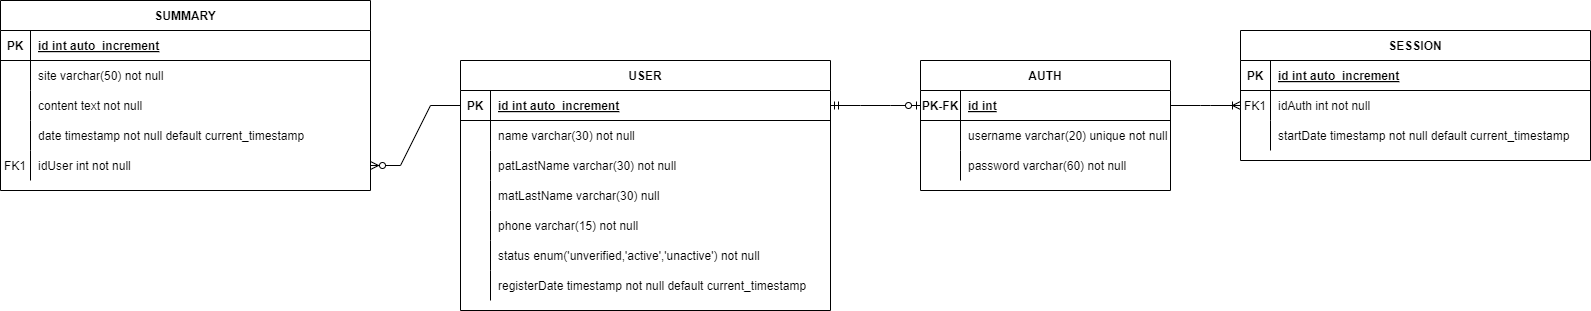

The diagram above was exported from draw.io. Its source (the exported page's mxGraphModel, read from the mxfile embedded in the PNG):
<mxGraphModel dx="2099" dy="547" grid="1" gridSize="10" guides="1" tooltips="1" connect="1" arrows="1" fold="1" page="1" pageScale="1" pageWidth="850" pageHeight="1100" math="0" shadow="0" extFonts="Permanent Marker^https://fonts.googleapis.com/css?family=Permanent+Marker">
  <root>
    <mxCell id="0" />
    <mxCell id="1" parent="0" />
    <mxCell id="Tqodv7GDnYY_OcaATivT-45" value="AUTH" style="shape=table;startSize=30;container=1;collapsible=1;childLayout=tableLayout;fixedRows=1;rowLines=0;fontStyle=1;align=center;resizeLast=1;" parent="1" vertex="1">
      <mxGeometry x="840" y="410" width="250" height="130" as="geometry" />
    </mxCell>
    <mxCell id="Tqodv7GDnYY_OcaATivT-46" value="" style="shape=partialRectangle;collapsible=0;dropTarget=0;pointerEvents=0;fillColor=none;points=[[0,0.5],[1,0.5]];portConstraint=eastwest;top=0;left=0;right=0;bottom=1;" parent="Tqodv7GDnYY_OcaATivT-45" vertex="1">
      <mxGeometry y="30" width="250" height="30" as="geometry" />
    </mxCell>
    <mxCell id="Tqodv7GDnYY_OcaATivT-47" value="PK-FK" style="shape=partialRectangle;overflow=hidden;connectable=0;fillColor=none;top=0;left=0;bottom=0;right=0;fontStyle=1;" parent="Tqodv7GDnYY_OcaATivT-46" vertex="1">
      <mxGeometry width="40" height="30" as="geometry">
        <mxRectangle width="40" height="30" as="alternateBounds" />
      </mxGeometry>
    </mxCell>
    <mxCell id="Tqodv7GDnYY_OcaATivT-48" value="id int" style="shape=partialRectangle;overflow=hidden;connectable=0;fillColor=none;top=0;left=0;bottom=0;right=0;align=left;spacingLeft=6;fontStyle=5;" parent="Tqodv7GDnYY_OcaATivT-46" vertex="1">
      <mxGeometry x="40" width="210" height="30" as="geometry">
        <mxRectangle width="210" height="30" as="alternateBounds" />
      </mxGeometry>
    </mxCell>
    <mxCell id="Tqodv7GDnYY_OcaATivT-49" value="" style="shape=partialRectangle;collapsible=0;dropTarget=0;pointerEvents=0;fillColor=none;points=[[0,0.5],[1,0.5]];portConstraint=eastwest;top=0;left=0;right=0;bottom=0;" parent="Tqodv7GDnYY_OcaATivT-45" vertex="1">
      <mxGeometry y="60" width="250" height="30" as="geometry" />
    </mxCell>
    <mxCell id="Tqodv7GDnYY_OcaATivT-50" value="" style="shape=partialRectangle;overflow=hidden;connectable=0;fillColor=none;top=0;left=0;bottom=0;right=0;" parent="Tqodv7GDnYY_OcaATivT-49" vertex="1">
      <mxGeometry width="40" height="30" as="geometry">
        <mxRectangle width="40" height="30" as="alternateBounds" />
      </mxGeometry>
    </mxCell>
    <mxCell id="Tqodv7GDnYY_OcaATivT-51" value="username varchar(20) unique not null" style="shape=partialRectangle;overflow=hidden;connectable=0;fillColor=none;top=0;left=0;bottom=0;right=0;align=left;spacingLeft=6;" parent="Tqodv7GDnYY_OcaATivT-49" vertex="1">
      <mxGeometry x="40" width="210" height="30" as="geometry">
        <mxRectangle width="210" height="30" as="alternateBounds" />
      </mxGeometry>
    </mxCell>
    <mxCell id="Tqodv7GDnYY_OcaATivT-52" value="" style="shape=partialRectangle;collapsible=0;dropTarget=0;pointerEvents=0;fillColor=none;points=[[0,0.5],[1,0.5]];portConstraint=eastwest;top=0;left=0;right=0;bottom=0;" parent="Tqodv7GDnYY_OcaATivT-45" vertex="1">
      <mxGeometry y="90" width="250" height="30" as="geometry" />
    </mxCell>
    <mxCell id="Tqodv7GDnYY_OcaATivT-53" value="" style="shape=partialRectangle;overflow=hidden;connectable=0;fillColor=none;top=0;left=0;bottom=0;right=0;" parent="Tqodv7GDnYY_OcaATivT-52" vertex="1">
      <mxGeometry width="40" height="30" as="geometry">
        <mxRectangle width="40" height="30" as="alternateBounds" />
      </mxGeometry>
    </mxCell>
    <mxCell id="Tqodv7GDnYY_OcaATivT-54" value="password varchar(60) not null" style="shape=partialRectangle;overflow=hidden;connectable=0;fillColor=none;top=0;left=0;bottom=0;right=0;align=left;spacingLeft=6;" parent="Tqodv7GDnYY_OcaATivT-52" vertex="1">
      <mxGeometry x="40" width="210" height="30" as="geometry">
        <mxRectangle width="210" height="30" as="alternateBounds" />
      </mxGeometry>
    </mxCell>
    <mxCell id="Tqodv7GDnYY_OcaATivT-55" value="SESSION" style="shape=table;startSize=30;container=1;collapsible=1;childLayout=tableLayout;fixedRows=1;rowLines=0;fontStyle=1;align=center;resizeLast=1;" parent="1" vertex="1">
      <mxGeometry x="1160" y="380" width="350" height="130" as="geometry" />
    </mxCell>
    <mxCell id="Tqodv7GDnYY_OcaATivT-56" value="" style="shape=partialRectangle;collapsible=0;dropTarget=0;pointerEvents=0;fillColor=none;points=[[0,0.5],[1,0.5]];portConstraint=eastwest;top=0;left=0;right=0;bottom=1;" parent="Tqodv7GDnYY_OcaATivT-55" vertex="1">
      <mxGeometry y="30" width="350" height="30" as="geometry" />
    </mxCell>
    <mxCell id="Tqodv7GDnYY_OcaATivT-57" value="PK" style="shape=partialRectangle;overflow=hidden;connectable=0;fillColor=none;top=0;left=0;bottom=0;right=0;fontStyle=1;" parent="Tqodv7GDnYY_OcaATivT-56" vertex="1">
      <mxGeometry width="30" height="30" as="geometry">
        <mxRectangle width="30" height="30" as="alternateBounds" />
      </mxGeometry>
    </mxCell>
    <mxCell id="Tqodv7GDnYY_OcaATivT-58" value="id int auto_increment" style="shape=partialRectangle;overflow=hidden;connectable=0;fillColor=none;top=0;left=0;bottom=0;right=0;align=left;spacingLeft=6;fontStyle=5;" parent="Tqodv7GDnYY_OcaATivT-56" vertex="1">
      <mxGeometry x="30" width="320" height="30" as="geometry">
        <mxRectangle width="320" height="30" as="alternateBounds" />
      </mxGeometry>
    </mxCell>
    <mxCell id="Tqodv7GDnYY_OcaATivT-59" value="" style="shape=partialRectangle;collapsible=0;dropTarget=0;pointerEvents=0;fillColor=none;points=[[0,0.5],[1,0.5]];portConstraint=eastwest;top=0;left=0;right=0;bottom=0;" parent="Tqodv7GDnYY_OcaATivT-55" vertex="1">
      <mxGeometry y="60" width="350" height="30" as="geometry" />
    </mxCell>
    <mxCell id="Tqodv7GDnYY_OcaATivT-60" value="FK1" style="shape=partialRectangle;overflow=hidden;connectable=0;fillColor=none;top=0;left=0;bottom=0;right=0;" parent="Tqodv7GDnYY_OcaATivT-59" vertex="1">
      <mxGeometry width="30" height="30" as="geometry">
        <mxRectangle width="30" height="30" as="alternateBounds" />
      </mxGeometry>
    </mxCell>
    <mxCell id="Tqodv7GDnYY_OcaATivT-61" value="idAuth int not null" style="shape=partialRectangle;overflow=hidden;connectable=0;fillColor=none;top=0;left=0;bottom=0;right=0;align=left;spacingLeft=6;" parent="Tqodv7GDnYY_OcaATivT-59" vertex="1">
      <mxGeometry x="30" width="320" height="30" as="geometry">
        <mxRectangle width="320" height="30" as="alternateBounds" />
      </mxGeometry>
    </mxCell>
    <mxCell id="Tqodv7GDnYY_OcaATivT-62" value="" style="shape=partialRectangle;collapsible=0;dropTarget=0;pointerEvents=0;fillColor=none;points=[[0,0.5],[1,0.5]];portConstraint=eastwest;top=0;left=0;right=0;bottom=0;" parent="Tqodv7GDnYY_OcaATivT-55" vertex="1">
      <mxGeometry y="90" width="350" height="30" as="geometry" />
    </mxCell>
    <mxCell id="Tqodv7GDnYY_OcaATivT-63" value="" style="shape=partialRectangle;overflow=hidden;connectable=0;fillColor=none;top=0;left=0;bottom=0;right=0;" parent="Tqodv7GDnYY_OcaATivT-62" vertex="1">
      <mxGeometry width="30" height="30" as="geometry">
        <mxRectangle width="30" height="30" as="alternateBounds" />
      </mxGeometry>
    </mxCell>
    <mxCell id="Tqodv7GDnYY_OcaATivT-64" value="startDate timestamp not null default current_timestamp" style="shape=partialRectangle;overflow=hidden;connectable=0;fillColor=none;top=0;left=0;bottom=0;right=0;align=left;spacingLeft=6;" parent="Tqodv7GDnYY_OcaATivT-62" vertex="1">
      <mxGeometry x="30" width="320" height="30" as="geometry">
        <mxRectangle width="320" height="30" as="alternateBounds" />
      </mxGeometry>
    </mxCell>
    <mxCell id="Tqodv7GDnYY_OcaATivT-65" value="USER" style="shape=table;startSize=30;container=1;collapsible=1;childLayout=tableLayout;fixedRows=1;rowLines=0;fontStyle=1;align=center;resizeLast=1;" parent="1" vertex="1">
      <mxGeometry x="380" y="410" width="370" height="250" as="geometry" />
    </mxCell>
    <mxCell id="Tqodv7GDnYY_OcaATivT-66" value="" style="shape=partialRectangle;collapsible=0;dropTarget=0;pointerEvents=0;fillColor=none;points=[[0,0.5],[1,0.5]];portConstraint=eastwest;top=0;left=0;right=0;bottom=1;" parent="Tqodv7GDnYY_OcaATivT-65" vertex="1">
      <mxGeometry y="30" width="370" height="30" as="geometry" />
    </mxCell>
    <mxCell id="Tqodv7GDnYY_OcaATivT-67" value="PK" style="shape=partialRectangle;overflow=hidden;connectable=0;fillColor=none;top=0;left=0;bottom=0;right=0;fontStyle=1;" parent="Tqodv7GDnYY_OcaATivT-66" vertex="1">
      <mxGeometry width="30" height="30" as="geometry">
        <mxRectangle width="30" height="30" as="alternateBounds" />
      </mxGeometry>
    </mxCell>
    <mxCell id="Tqodv7GDnYY_OcaATivT-68" value="id int auto_increment" style="shape=partialRectangle;overflow=hidden;connectable=0;fillColor=none;top=0;left=0;bottom=0;right=0;align=left;spacingLeft=6;fontStyle=5;" parent="Tqodv7GDnYY_OcaATivT-66" vertex="1">
      <mxGeometry x="30" width="340" height="30" as="geometry">
        <mxRectangle width="340" height="30" as="alternateBounds" />
      </mxGeometry>
    </mxCell>
    <mxCell id="Tqodv7GDnYY_OcaATivT-69" value="" style="shape=partialRectangle;collapsible=0;dropTarget=0;pointerEvents=0;fillColor=none;points=[[0,0.5],[1,0.5]];portConstraint=eastwest;top=0;left=0;right=0;bottom=0;" parent="Tqodv7GDnYY_OcaATivT-65" vertex="1">
      <mxGeometry y="60" width="370" height="30" as="geometry" />
    </mxCell>
    <mxCell id="Tqodv7GDnYY_OcaATivT-70" value="" style="shape=partialRectangle;overflow=hidden;connectable=0;fillColor=none;top=0;left=0;bottom=0;right=0;" parent="Tqodv7GDnYY_OcaATivT-69" vertex="1">
      <mxGeometry width="30" height="30" as="geometry">
        <mxRectangle width="30" height="30" as="alternateBounds" />
      </mxGeometry>
    </mxCell>
    <mxCell id="Tqodv7GDnYY_OcaATivT-71" value="name varchar(30) not null" style="shape=partialRectangle;overflow=hidden;connectable=0;fillColor=none;top=0;left=0;bottom=0;right=0;align=left;spacingLeft=6;" parent="Tqodv7GDnYY_OcaATivT-69" vertex="1">
      <mxGeometry x="30" width="340" height="30" as="geometry">
        <mxRectangle width="340" height="30" as="alternateBounds" />
      </mxGeometry>
    </mxCell>
    <mxCell id="Tqodv7GDnYY_OcaATivT-72" value="" style="shape=partialRectangle;collapsible=0;dropTarget=0;pointerEvents=0;fillColor=none;points=[[0,0.5],[1,0.5]];portConstraint=eastwest;top=0;left=0;right=0;bottom=0;" parent="Tqodv7GDnYY_OcaATivT-65" vertex="1">
      <mxGeometry y="90" width="370" height="30" as="geometry" />
    </mxCell>
    <mxCell id="Tqodv7GDnYY_OcaATivT-73" value="" style="shape=partialRectangle;overflow=hidden;connectable=0;fillColor=none;top=0;left=0;bottom=0;right=0;" parent="Tqodv7GDnYY_OcaATivT-72" vertex="1">
      <mxGeometry width="30" height="30" as="geometry">
        <mxRectangle width="30" height="30" as="alternateBounds" />
      </mxGeometry>
    </mxCell>
    <mxCell id="Tqodv7GDnYY_OcaATivT-74" value="patLastName varchar(30) not null" style="shape=partialRectangle;overflow=hidden;connectable=0;fillColor=none;top=0;left=0;bottom=0;right=0;align=left;spacingLeft=6;" parent="Tqodv7GDnYY_OcaATivT-72" vertex="1">
      <mxGeometry x="30" width="340" height="30" as="geometry">
        <mxRectangle width="340" height="30" as="alternateBounds" />
      </mxGeometry>
    </mxCell>
    <mxCell id="Tqodv7GDnYY_OcaATivT-75" value="" style="shape=partialRectangle;collapsible=0;dropTarget=0;pointerEvents=0;fillColor=none;points=[[0,0.5],[1,0.5]];portConstraint=eastwest;top=0;left=0;right=0;bottom=0;" parent="Tqodv7GDnYY_OcaATivT-65" vertex="1">
      <mxGeometry y="120" width="370" height="30" as="geometry" />
    </mxCell>
    <mxCell id="Tqodv7GDnYY_OcaATivT-76" value="" style="shape=partialRectangle;overflow=hidden;connectable=0;fillColor=none;top=0;left=0;bottom=0;right=0;" parent="Tqodv7GDnYY_OcaATivT-75" vertex="1">
      <mxGeometry width="30" height="30" as="geometry">
        <mxRectangle width="30" height="30" as="alternateBounds" />
      </mxGeometry>
    </mxCell>
    <mxCell id="Tqodv7GDnYY_OcaATivT-77" value="matLastName varchar(30) null" style="shape=partialRectangle;overflow=hidden;connectable=0;fillColor=none;top=0;left=0;bottom=0;right=0;align=left;spacingLeft=6;" parent="Tqodv7GDnYY_OcaATivT-75" vertex="1">
      <mxGeometry x="30" width="340" height="30" as="geometry">
        <mxRectangle width="340" height="30" as="alternateBounds" />
      </mxGeometry>
    </mxCell>
    <mxCell id="Tqodv7GDnYY_OcaATivT-78" value="" style="shape=partialRectangle;collapsible=0;dropTarget=0;pointerEvents=0;fillColor=none;points=[[0,0.5],[1,0.5]];portConstraint=eastwest;top=0;left=0;right=0;bottom=0;" parent="Tqodv7GDnYY_OcaATivT-65" vertex="1">
      <mxGeometry y="150" width="370" height="30" as="geometry" />
    </mxCell>
    <mxCell id="Tqodv7GDnYY_OcaATivT-79" value="" style="shape=partialRectangle;overflow=hidden;connectable=0;fillColor=none;top=0;left=0;bottom=0;right=0;" parent="Tqodv7GDnYY_OcaATivT-78" vertex="1">
      <mxGeometry width="30" height="30" as="geometry">
        <mxRectangle width="30" height="30" as="alternateBounds" />
      </mxGeometry>
    </mxCell>
    <mxCell id="Tqodv7GDnYY_OcaATivT-80" value="phone varchar(15) not null" style="shape=partialRectangle;overflow=hidden;connectable=0;fillColor=none;top=0;left=0;bottom=0;right=0;align=left;spacingLeft=6;" parent="Tqodv7GDnYY_OcaATivT-78" vertex="1">
      <mxGeometry x="30" width="340" height="30" as="geometry">
        <mxRectangle width="340" height="30" as="alternateBounds" />
      </mxGeometry>
    </mxCell>
    <mxCell id="Tqodv7GDnYY_OcaATivT-84" value="" style="shape=partialRectangle;collapsible=0;dropTarget=0;pointerEvents=0;fillColor=none;points=[[0,0.5],[1,0.5]];portConstraint=eastwest;top=0;left=0;right=0;bottom=0;" parent="Tqodv7GDnYY_OcaATivT-65" vertex="1">
      <mxGeometry y="180" width="370" height="30" as="geometry" />
    </mxCell>
    <mxCell id="Tqodv7GDnYY_OcaATivT-85" value="" style="shape=partialRectangle;overflow=hidden;connectable=0;fillColor=none;top=0;left=0;bottom=0;right=0;" parent="Tqodv7GDnYY_OcaATivT-84" vertex="1">
      <mxGeometry width="30" height="30" as="geometry">
        <mxRectangle width="30" height="30" as="alternateBounds" />
      </mxGeometry>
    </mxCell>
    <mxCell id="Tqodv7GDnYY_OcaATivT-86" value="status enum('unverified,'active','unactive') not null" style="shape=partialRectangle;overflow=hidden;connectable=0;fillColor=none;top=0;left=0;bottom=0;right=0;align=left;spacingLeft=6;" parent="Tqodv7GDnYY_OcaATivT-84" vertex="1">
      <mxGeometry x="30" width="340" height="30" as="geometry">
        <mxRectangle width="340" height="30" as="alternateBounds" />
      </mxGeometry>
    </mxCell>
    <mxCell id="Tqodv7GDnYY_OcaATivT-89" value="" style="shape=partialRectangle;collapsible=0;dropTarget=0;pointerEvents=0;fillColor=none;points=[[0,0.5],[1,0.5]];portConstraint=eastwest;top=0;left=0;right=0;bottom=0;" parent="Tqodv7GDnYY_OcaATivT-65" vertex="1">
      <mxGeometry y="210" width="370" height="30" as="geometry" />
    </mxCell>
    <mxCell id="Tqodv7GDnYY_OcaATivT-90" value="" style="shape=partialRectangle;overflow=hidden;connectable=0;fillColor=none;top=0;left=0;bottom=0;right=0;" parent="Tqodv7GDnYY_OcaATivT-89" vertex="1">
      <mxGeometry width="30" height="30" as="geometry">
        <mxRectangle width="30" height="30" as="alternateBounds" />
      </mxGeometry>
    </mxCell>
    <mxCell id="Tqodv7GDnYY_OcaATivT-91" value="registerDate timestamp not null default current_timestamp" style="shape=partialRectangle;overflow=hidden;connectable=0;fillColor=none;top=0;left=0;bottom=0;right=0;align=left;spacingLeft=6;" parent="Tqodv7GDnYY_OcaATivT-89" vertex="1">
      <mxGeometry x="30" width="340" height="30" as="geometry">
        <mxRectangle width="340" height="30" as="alternateBounds" />
      </mxGeometry>
    </mxCell>
    <mxCell id="Tqodv7GDnYY_OcaATivT-87" value="" style="edgeStyle=entityRelationEdgeStyle;fontSize=12;html=1;endArrow=ERoneToMany;rounded=0;" parent="1" source="Tqodv7GDnYY_OcaATivT-46" target="Tqodv7GDnYY_OcaATivT-59" edge="1">
      <mxGeometry width="100" height="100" relative="1" as="geometry">
        <mxPoint x="690" y="685" as="sourcePoint" />
        <mxPoint x="790" y="585" as="targetPoint" />
      </mxGeometry>
    </mxCell>
    <mxCell id="Tqodv7GDnYY_OcaATivT-88" value="" style="edgeStyle=entityRelationEdgeStyle;fontSize=12;html=1;endArrow=ERzeroToOne;startArrow=ERmandOne;rounded=0;" parent="1" source="Tqodv7GDnYY_OcaATivT-66" target="Tqodv7GDnYY_OcaATivT-46" edge="1">
      <mxGeometry width="100" height="100" relative="1" as="geometry">
        <mxPoint x="340" y="785" as="sourcePoint" />
        <mxPoint x="440" y="685" as="targetPoint" />
      </mxGeometry>
    </mxCell>
    <mxCell id="Tqodv7GDnYY_OcaATivT-103" value="SUMMARY" style="shape=table;startSize=30;container=1;collapsible=1;childLayout=tableLayout;fixedRows=1;rowLines=0;fontStyle=1;align=center;resizeLast=1;" parent="1" vertex="1">
      <mxGeometry x="-80" y="350" width="370" height="190" as="geometry" />
    </mxCell>
    <mxCell id="Tqodv7GDnYY_OcaATivT-104" value="" style="shape=partialRectangle;collapsible=0;dropTarget=0;pointerEvents=0;fillColor=none;points=[[0,0.5],[1,0.5]];portConstraint=eastwest;top=0;left=0;right=0;bottom=1;" parent="Tqodv7GDnYY_OcaATivT-103" vertex="1">
      <mxGeometry y="30" width="370" height="30" as="geometry" />
    </mxCell>
    <mxCell id="Tqodv7GDnYY_OcaATivT-105" value="PK" style="shape=partialRectangle;overflow=hidden;connectable=0;fillColor=none;top=0;left=0;bottom=0;right=0;fontStyle=1;" parent="Tqodv7GDnYY_OcaATivT-104" vertex="1">
      <mxGeometry width="30" height="30" as="geometry">
        <mxRectangle width="30" height="30" as="alternateBounds" />
      </mxGeometry>
    </mxCell>
    <mxCell id="Tqodv7GDnYY_OcaATivT-106" value="id int auto_increment" style="shape=partialRectangle;overflow=hidden;connectable=0;fillColor=none;top=0;left=0;bottom=0;right=0;align=left;spacingLeft=6;fontStyle=5;" parent="Tqodv7GDnYY_OcaATivT-104" vertex="1">
      <mxGeometry x="30" width="340" height="30" as="geometry">
        <mxRectangle width="340" height="30" as="alternateBounds" />
      </mxGeometry>
    </mxCell>
    <mxCell id="Tqodv7GDnYY_OcaATivT-107" value="" style="shape=partialRectangle;collapsible=0;dropTarget=0;pointerEvents=0;fillColor=none;points=[[0,0.5],[1,0.5]];portConstraint=eastwest;top=0;left=0;right=0;bottom=0;" parent="Tqodv7GDnYY_OcaATivT-103" vertex="1">
      <mxGeometry y="60" width="370" height="30" as="geometry" />
    </mxCell>
    <mxCell id="Tqodv7GDnYY_OcaATivT-108" value="" style="shape=partialRectangle;overflow=hidden;connectable=0;fillColor=none;top=0;left=0;bottom=0;right=0;" parent="Tqodv7GDnYY_OcaATivT-107" vertex="1">
      <mxGeometry width="30" height="30" as="geometry">
        <mxRectangle width="30" height="30" as="alternateBounds" />
      </mxGeometry>
    </mxCell>
    <mxCell id="Tqodv7GDnYY_OcaATivT-109" value="site varchar(50) not null" style="shape=partialRectangle;overflow=hidden;connectable=0;fillColor=none;top=0;left=0;bottom=0;right=0;align=left;spacingLeft=6;" parent="Tqodv7GDnYY_OcaATivT-107" vertex="1">
      <mxGeometry x="30" width="340" height="30" as="geometry">
        <mxRectangle width="340" height="30" as="alternateBounds" />
      </mxGeometry>
    </mxCell>
    <mxCell id="Tqodv7GDnYY_OcaATivT-110" value="" style="shape=partialRectangle;collapsible=0;dropTarget=0;pointerEvents=0;fillColor=none;points=[[0,0.5],[1,0.5]];portConstraint=eastwest;top=0;left=0;right=0;bottom=0;" parent="Tqodv7GDnYY_OcaATivT-103" vertex="1">
      <mxGeometry y="90" width="370" height="30" as="geometry" />
    </mxCell>
    <mxCell id="Tqodv7GDnYY_OcaATivT-111" value="" style="shape=partialRectangle;overflow=hidden;connectable=0;fillColor=none;top=0;left=0;bottom=0;right=0;" parent="Tqodv7GDnYY_OcaATivT-110" vertex="1">
      <mxGeometry width="30" height="30" as="geometry">
        <mxRectangle width="30" height="30" as="alternateBounds" />
      </mxGeometry>
    </mxCell>
    <mxCell id="Tqodv7GDnYY_OcaATivT-112" value="content text not null" style="shape=partialRectangle;overflow=hidden;connectable=0;fillColor=none;top=0;left=0;bottom=0;right=0;align=left;spacingLeft=6;" parent="Tqodv7GDnYY_OcaATivT-110" vertex="1">
      <mxGeometry x="30" width="340" height="30" as="geometry">
        <mxRectangle width="340" height="30" as="alternateBounds" />
      </mxGeometry>
    </mxCell>
    <mxCell id="Tqodv7GDnYY_OcaATivT-113" value="" style="shape=partialRectangle;collapsible=0;dropTarget=0;pointerEvents=0;fillColor=none;points=[[0,0.5],[1,0.5]];portConstraint=eastwest;top=0;left=0;right=0;bottom=0;" parent="Tqodv7GDnYY_OcaATivT-103" vertex="1">
      <mxGeometry y="120" width="370" height="30" as="geometry" />
    </mxCell>
    <mxCell id="Tqodv7GDnYY_OcaATivT-114" value="" style="shape=partialRectangle;overflow=hidden;connectable=0;fillColor=none;top=0;left=0;bottom=0;right=0;" parent="Tqodv7GDnYY_OcaATivT-113" vertex="1">
      <mxGeometry width="30" height="30" as="geometry">
        <mxRectangle width="30" height="30" as="alternateBounds" />
      </mxGeometry>
    </mxCell>
    <mxCell id="Tqodv7GDnYY_OcaATivT-115" value="date timestamp not null default current_timestamp" style="shape=partialRectangle;overflow=hidden;connectable=0;fillColor=none;top=0;left=0;bottom=0;right=0;align=left;spacingLeft=6;" parent="Tqodv7GDnYY_OcaATivT-113" vertex="1">
      <mxGeometry x="30" width="340" height="30" as="geometry">
        <mxRectangle width="340" height="30" as="alternateBounds" />
      </mxGeometry>
    </mxCell>
    <mxCell id="Tqodv7GDnYY_OcaATivT-116" value="" style="shape=partialRectangle;collapsible=0;dropTarget=0;pointerEvents=0;fillColor=none;points=[[0,0.5],[1,0.5]];portConstraint=eastwest;top=0;left=0;right=0;bottom=0;" parent="Tqodv7GDnYY_OcaATivT-103" vertex="1">
      <mxGeometry y="150" width="370" height="30" as="geometry" />
    </mxCell>
    <mxCell id="Tqodv7GDnYY_OcaATivT-117" value="FK1" style="shape=partialRectangle;overflow=hidden;connectable=0;fillColor=none;top=0;left=0;bottom=0;right=0;" parent="Tqodv7GDnYY_OcaATivT-116" vertex="1">
      <mxGeometry width="30" height="30" as="geometry">
        <mxRectangle width="30" height="30" as="alternateBounds" />
      </mxGeometry>
    </mxCell>
    <mxCell id="Tqodv7GDnYY_OcaATivT-118" value="idUser int not null" style="shape=partialRectangle;overflow=hidden;connectable=0;fillColor=none;top=0;left=0;bottom=0;right=0;align=left;spacingLeft=6;" parent="Tqodv7GDnYY_OcaATivT-116" vertex="1">
      <mxGeometry x="30" width="340" height="30" as="geometry">
        <mxRectangle width="340" height="30" as="alternateBounds" />
      </mxGeometry>
    </mxCell>
    <mxCell id="Tqodv7GDnYY_OcaATivT-128" value="" style="edgeStyle=entityRelationEdgeStyle;fontSize=12;html=1;endArrow=ERzeroToMany;endFill=1;rounded=0;" parent="1" source="Tqodv7GDnYY_OcaATivT-66" target="Tqodv7GDnYY_OcaATivT-116" edge="1">
      <mxGeometry width="100" height="100" relative="1" as="geometry">
        <mxPoint x="260" y="520" as="sourcePoint" />
        <mxPoint x="360" y="420" as="targetPoint" />
      </mxGeometry>
    </mxCell>
  </root>
</mxGraphModel>